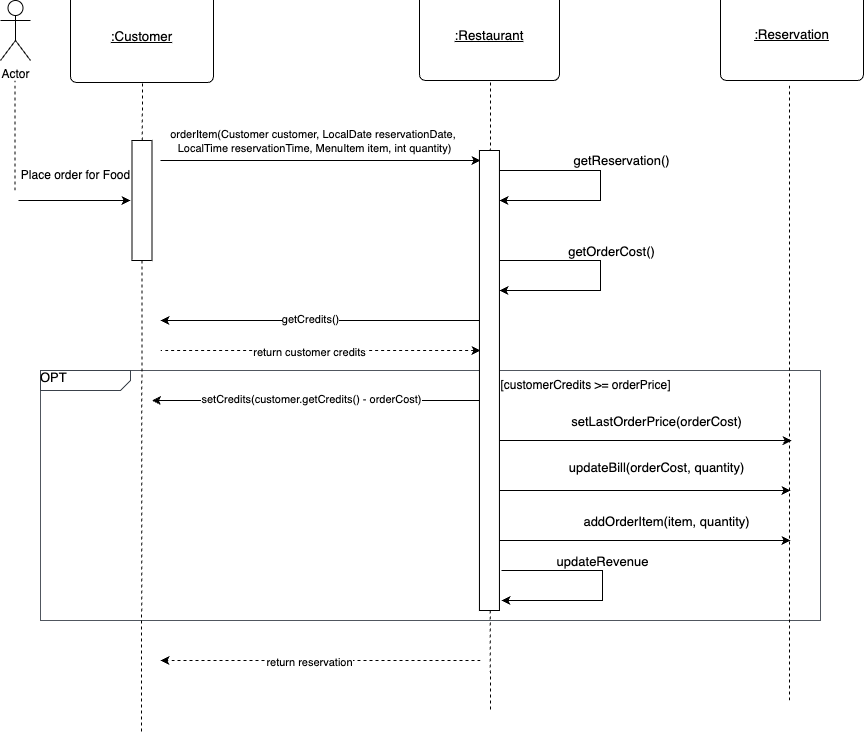

The diagram above was exported from draw.io. Its source (the exported page's mxGraphModel, read from the mxfile embedded in the PNG):
<mxGraphModel dx="3584" dy="840" grid="1" gridSize="10" guides="1" tooltips="1" connect="1" arrows="1" fold="1" page="1" pageScale="1" pageWidth="200" pageHeight="1100" math="0" shadow="0">
  <root>
    <mxCell id="0" />
    <mxCell id="1" parent="0" />
    <mxCell id="xJha6XQL9hRewhc66rn2-28" value="OPT" style="html=1;blockSpacing=1;whiteSpace=wrap;shape=mxgraph.sysml.package2;xSize=90;overflow=fill;fontSize=13;align=left;spacing=0;strokeColor=#3a414a;strokeOpacity=100;fillOpacity=100;rounded=1;absoluteArcSize=1;arcSize=12;fillColor=#ffffff;strokeWidth=0.8;lucidId=PysMCBQMFeyc;" parent="1" vertex="1">
      <mxGeometry x="-2550" y="410" width="780" height="250" as="geometry" />
    </mxCell>
    <mxCell id="xJha6XQL9hRewhc66rn2-32" value="" style="endArrow=classic;html=1;rounded=0;" parent="1" edge="1">
      <mxGeometry width="50" height="50" relative="1" as="geometry">
        <mxPoint x="-2091" y="300" as="sourcePoint" />
        <mxPoint x="-2091" y="330" as="targetPoint" />
        <Array as="points">
          <mxPoint x="-1990" y="300" />
          <mxPoint x="-1990" y="330" />
        </Array>
      </mxGeometry>
    </mxCell>
    <mxCell id="xJha6XQL9hRewhc66rn2-33" value="&lt;div style=&quot;text-align: start;&quot;&gt;&lt;font face=&quot;sans-serif&quot;&gt;&lt;span style=&quot;font-size: 13px;&quot;&gt;getOrderCost()&lt;/span&gt;&lt;/font&gt;&lt;/div&gt;" style="edgeLabel;html=1;align=center;verticalAlign=middle;resizable=0;points=[];" parent="xJha6XQL9hRewhc66rn2-32" connectable="0" vertex="1">
      <mxGeometry x="0.0128" y="3" relative="1" as="geometry">
        <mxPoint x="7" y="-26" as="offset" />
      </mxGeometry>
    </mxCell>
    <mxCell id="xJha6XQL9hRewhc66rn2-34" value="" style="endArrow=classic;html=1;rounded=0;" parent="1" edge="1">
      <mxGeometry width="50" height="50" relative="1" as="geometry">
        <mxPoint x="-2110" y="360" as="sourcePoint" />
        <mxPoint x="-2430" y="360" as="targetPoint" />
      </mxGeometry>
    </mxCell>
    <mxCell id="xJha6XQL9hRewhc66rn2-35" value="getCredits()" style="edgeLabel;html=1;align=center;verticalAlign=middle;resizable=0;points=[];" parent="xJha6XQL9hRewhc66rn2-34" connectable="0" vertex="1">
      <mxGeometry x="0.0694" y="-2" relative="1" as="geometry">
        <mxPoint as="offset" />
      </mxGeometry>
    </mxCell>
    <mxCell id="xJha6XQL9hRewhc66rn2-36" value="" style="endArrow=none;html=1;rounded=0;startArrow=classic;startFill=1;endFill=0;dashed=1;" parent="1" edge="1">
      <mxGeometry width="50" height="50" relative="1" as="geometry">
        <mxPoint x="-2110" y="390" as="sourcePoint" />
        <mxPoint x="-2430" y="390" as="targetPoint" />
      </mxGeometry>
    </mxCell>
    <mxCell id="xJha6XQL9hRewhc66rn2-38" value="return customer credits&lt;span style=&quot;color: rgba(0, 0, 0, 0); font-family: monospace; font-size: 0px; text-align: start; background-color: rgb(251, 251, 251);&quot;&gt;%3CmxGraphModel%3E%3Croot%3E%3CmxCell%20id%3D%220%22%2F%3E%3CmxCell%20id%3D%221%22%20parent%3D%220%22%2F%3E%3CmxCell%20id%3D%222%22%20value%3D%22%22%20style%3D%22endArrow%3Dclassic%3Bhtml%3D1%3Brounded%3D0%3B%22%20edge%3D%221%22%20parent%3D%221%22%3E%3CmxGeometry%20width%3D%2250%22%20height%3D%2250%22%20relative%3D%221%22%20as%3D%22geometry%22%3E%3CmxPoint%20x%3D%22-2110%22%20y%3D%22640%22%20as%3D%22sourcePoint%22%2F%3E%3CmxPoint%20x%3D%22-2430%22%20y%3D%22640%22%20as%3D%22targetPoint%22%2F%3E%3C%2FmxGeometry%3E%3C%2FmxCell%3E%3CmxCell%20id%3D%223%22%20value%3D%22getCredits()%22%20style%3D%22edgeLabel%3Bhtml%3D1%3Balign%3Dcenter%3BverticalAlign%3Dmiddle%3Bresizable%3D0%3Bpoints%3D%5B%5D%3B%22%20vertex%3D%221%22%20connectable%3D%220%22%20parent%3D%222%22%3E%3CmxGeometry%20x%3D%220.0694%22%20y%3D%22-2%22%20relative%3D%221%22%20as%3D%22geometry%22%3E%3CmxPoint%20as%3D%22offset%22%2F%3E%3C%2FmxGeometry%3E%3C%2FmxCell%3E%3C%2Froot%3E%3C%2FmxGraphModel%3Etom&lt;/span&gt;" style="edgeLabel;html=1;align=center;verticalAlign=middle;resizable=0;points=[];" parent="xJha6XQL9hRewhc66rn2-36" connectable="0" vertex="1">
      <mxGeometry x="0.0764" y="1" relative="1" as="geometry">
        <mxPoint as="offset" />
      </mxGeometry>
    </mxCell>
    <mxCell id="xJha6XQL9hRewhc66rn2-41" value="" style="endArrow=classic;html=1;rounded=0;" parent="1" edge="1">
      <mxGeometry width="50" height="50" relative="1" as="geometry">
        <mxPoint x="-2089" y="610" as="sourcePoint" />
        <mxPoint x="-2089" y="640" as="targetPoint" />
        <Array as="points">
          <mxPoint x="-1988" y="610" />
          <mxPoint x="-1988" y="640" />
        </Array>
      </mxGeometry>
    </mxCell>
    <mxCell id="xJha6XQL9hRewhc66rn2-42" value="&lt;span style=&quot;font-family: sans-serif; font-size: 13px; text-align: start;&quot;&gt;updateRevenue&lt;/span&gt;" style="edgeLabel;html=1;align=center;verticalAlign=middle;resizable=0;points=[];" parent="xJha6XQL9hRewhc66rn2-41" connectable="0" vertex="1">
      <mxGeometry x="0.0128" y="3" relative="1" as="geometry">
        <mxPoint x="-4" y="-26" as="offset" />
      </mxGeometry>
    </mxCell>
    <mxCell id="xJha6XQL9hRewhc66rn2-43" value="[customerCredits &amp;gt;= orderPrice]" style="text;html=1;align=center;verticalAlign=middle;resizable=0;points=[];autosize=1;strokeColor=none;fillColor=none;" parent="1" vertex="1">
      <mxGeometry x="-2100" y="410" width="190" height="30" as="geometry" />
    </mxCell>
    <mxCell id="xJha6XQL9hRewhc66rn2-47" value="" style="endArrow=classic;html=1;rounded=0;startArrow=none;startFill=0;endFill=1;dashed=1;" parent="1" edge="1">
      <mxGeometry width="50" height="50" relative="1" as="geometry">
        <mxPoint x="-2110" y="700" as="sourcePoint" />
        <mxPoint x="-2430" y="700" as="targetPoint" />
      </mxGeometry>
    </mxCell>
    <mxCell id="xJha6XQL9hRewhc66rn2-48" value="return reservation" style="edgeLabel;html=1;align=center;verticalAlign=middle;resizable=0;points=[];" parent="xJha6XQL9hRewhc66rn2-47" connectable="0" vertex="1">
      <mxGeometry x="0.0764" y="1" relative="1" as="geometry">
        <mxPoint as="offset" />
      </mxGeometry>
    </mxCell>
    <mxCell id="xJha6XQL9hRewhc66rn2-1" value=":Customer" style="html=1;overflow=block;blockSpacing=1;whiteSpace=wrap;fontSize=13.3;fontStyle=4;align=center;spacing=0;rounded=1;absoluteArcSize=1;arcSize=12;strokeWidth=NaN;" parent="1" vertex="1">
      <mxGeometry x="-2520" y="30" width="143" height="92" as="geometry" />
    </mxCell>
    <mxCell id="xJha6XQL9hRewhc66rn2-2" value=":Restaurant" style="html=1;overflow=block;blockSpacing=1;whiteSpace=wrap;fontSize=13.3;fontStyle=4;align=center;spacing=0;rounded=1;absoluteArcSize=1;arcSize=12;strokeWidth=NaN;" parent="1" vertex="1">
      <mxGeometry x="-2171" y="30" width="139.89" height="90" as="geometry" />
    </mxCell>
    <mxCell id="xJha6XQL9hRewhc66rn2-3" value="" style="endArrow=none;dashed=1;html=1;rounded=0;entryX=0.5;entryY=1;entryDx=0;entryDy=0;" parent="1" source="xJha6XQL9hRewhc66rn2-8" edge="1">
      <mxGeometry width="50" height="50" relative="1" as="geometry">
        <mxPoint x="-2448" y="230" as="sourcePoint" />
        <mxPoint x="-2448" y="120" as="targetPoint" />
      </mxGeometry>
    </mxCell>
    <mxCell id="xJha6XQL9hRewhc66rn2-4" value="" style="endArrow=none;dashed=1;html=1;rounded=0;entryX=0.5;entryY=1;entryDx=0;entryDy=0;" parent="1" source="Dpt1C5nXE6bn2hUQLoPk-4" edge="1">
      <mxGeometry width="50" height="50" relative="1" as="geometry">
        <mxPoint x="-2100" y="122" as="sourcePoint" />
        <mxPoint x="-2100" y="750" as="targetPoint" />
      </mxGeometry>
    </mxCell>
    <mxCell id="xJha6XQL9hRewhc66rn2-5" value=":Reservation" style="html=1;overflow=block;blockSpacing=1;whiteSpace=wrap;fontSize=13.3;fontStyle=4;align=center;spacing=0;rounded=1;absoluteArcSize=1;arcSize=12;strokeWidth=NaN;" parent="1" vertex="1">
      <mxGeometry x="-1870" y="28" width="143" height="92" as="geometry" />
    </mxCell>
    <mxCell id="xJha6XQL9hRewhc66rn2-6" value="Place order for Food" style="text;html=1;align=center;verticalAlign=middle;resizable=0;points=[];autosize=1;strokeColor=none;fillColor=none;" parent="1" vertex="1">
      <mxGeometry x="-2580" y="200" width="130" height="30" as="geometry" />
    </mxCell>
    <mxCell id="DBK4Uuyn_3toA4hJPgsR-1" value="" style="endArrow=none;dashed=1;html=1;rounded=0;entryX=0.5;entryY=1;entryDx=0;entryDy=0;" parent="1" edge="1">
      <mxGeometry width="50" height="50" relative="1" as="geometry">
        <mxPoint x="-2575.5299999999997" y="230" as="sourcePoint" />
        <mxPoint x="-2575.5299999999997" y="120" as="targetPoint" />
      </mxGeometry>
    </mxCell>
    <mxCell id="xJha6XQL9hRewhc66rn2-7" value="" style="endArrow=classic;html=1;rounded=0;" parent="1" edge="1">
      <mxGeometry width="50" height="50" relative="1" as="geometry">
        <mxPoint x="-2572" y="240" as="sourcePoint" />
        <mxPoint x="-2460" y="240" as="targetPoint" />
      </mxGeometry>
    </mxCell>
    <mxCell id="xJha6XQL9hRewhc66rn2-9" value="" style="endArrow=none;dashed=1;html=1;rounded=0;entryX=0.5;entryY=1;entryDx=0;entryDy=0;" parent="1" target="xJha6XQL9hRewhc66rn2-8" edge="1">
      <mxGeometry width="50" height="50" relative="1" as="geometry">
        <mxPoint x="-2448" y="230" as="sourcePoint" />
        <mxPoint x="-2448" y="120" as="targetPoint" />
      </mxGeometry>
    </mxCell>
    <mxCell id="xJha6XQL9hRewhc66rn2-8" value="" style="rounded=0;whiteSpace=wrap;html=1;" parent="1" vertex="1">
      <mxGeometry x="-2458.5" y="180" width="20" height="120" as="geometry" />
    </mxCell>
    <mxCell id="xJha6XQL9hRewhc66rn2-10" value="" style="endArrow=classic;html=1;rounded=0;strokeWidth=1;" parent="1" edge="1">
      <mxGeometry width="50" height="50" relative="1" as="geometry">
        <mxPoint x="-2430" y="200" as="sourcePoint" />
        <mxPoint x="-2110" y="200" as="targetPoint" />
        <Array as="points">
          <mxPoint x="-2430" y="200" />
        </Array>
      </mxGeometry>
    </mxCell>
    <mxCell id="xJha6XQL9hRewhc66rn2-11" value="&lt;span style=&quot;color: rgba(0, 0, 0, 0); font-family: monospace; font-size: 0px; text-align: start; background-color: rgb(251, 251, 251);&quot;&gt;%3CmxGraphModel%3E%3Croot%3E%3CmxCell%20id%3D%220%22%2F%3E%3CmxCell%20id%3D%221%22%20parent%3D%220%22%2F%3E%3CmxCell%20id%3D%222%22%20value%3D%22%22%20style%3D%22rounded%3D0%3BwhiteSpace%3Dwrap%3Bhtml%3D1%3B%22%20vertex%3D%221%22%20parent%3D%221%22%3E%3CmxGeometry%20x%3D%22149.5%22%20y%3D%22360%22%20width%3D%2220%22%20height%3D%22120%22%20as%3D%22geometry%22%2F%3E%3C%2FmxCell%3E%3C%2Froot%3E%3C%2FmxGraphModel%3E&lt;/span&gt;" style="edgeLabel;html=1;align=center;verticalAlign=middle;resizable=0;points=[];" parent="xJha6XQL9hRewhc66rn2-10" connectable="0" vertex="1">
      <mxGeometry x="-0.1304" y="-3" relative="1" as="geometry">
        <mxPoint as="offset" />
      </mxGeometry>
    </mxCell>
    <mxCell id="xJha6XQL9hRewhc66rn2-13" value="orderItem(Customer customer, LocalDate reservationDate,&amp;nbsp;&lt;div&gt;LocalTime reservationTime, MenuItem item, int quantity)&lt;/div&gt;" style="edgeLabel;html=1;align=center;verticalAlign=middle;resizable=0;points=[];" parent="xJha6XQL9hRewhc66rn2-10" connectable="0" vertex="1">
      <mxGeometry x="-0.2542" y="-2" relative="1" as="geometry">
        <mxPoint x="34" y="-22" as="offset" />
      </mxGeometry>
    </mxCell>
    <mxCell id="xJha6XQL9hRewhc66rn2-18" value="" style="endArrow=classic;html=1;rounded=0;" parent="1" edge="1">
      <mxGeometry width="50" height="50" relative="1" as="geometry">
        <mxPoint x="-2091" y="210" as="sourcePoint" />
        <mxPoint x="-2091" y="240" as="targetPoint" />
        <Array as="points">
          <mxPoint x="-1990" y="210" />
          <mxPoint x="-1990" y="240" />
        </Array>
      </mxGeometry>
    </mxCell>
    <mxCell id="xJha6XQL9hRewhc66rn2-19" value="&lt;span style=&quot;font-family: sans-serif; font-size: 13px; text-align: start;&quot;&gt;getReservation()&lt;/span&gt;" style="edgeLabel;html=1;align=center;verticalAlign=middle;resizable=0;points=[];" parent="xJha6XQL9hRewhc66rn2-18" connectable="0" vertex="1">
      <mxGeometry x="0.0128" y="3" relative="1" as="geometry">
        <mxPoint x="17" y="-27" as="offset" />
      </mxGeometry>
    </mxCell>
    <mxCell id="xJha6XQL9hRewhc66rn2-22" value="" style="endArrow=classic;html=1;rounded=0;entryX=0.929;entryY=0.28;entryDx=0;entryDy=0;entryPerimeter=0;" parent="1" edge="1">
      <mxGeometry width="50" height="50" relative="1" as="geometry">
        <mxPoint x="-2099" y="480" as="sourcePoint" />
        <mxPoint x="-1798.8200000000002" y="480" as="targetPoint" />
      </mxGeometry>
    </mxCell>
    <mxCell id="xJha6XQL9hRewhc66rn2-23" value="&lt;span style=&quot;font-family: sans-serif; font-size: 13px; text-align: start;&quot;&gt;setLastOrderPrice(orderCost)&lt;/span&gt;" style="edgeLabel;html=1;align=center;verticalAlign=middle;resizable=0;points=[];" parent="xJha6XQL9hRewhc66rn2-22" connectable="0" vertex="1">
      <mxGeometry x="-0.2063" y="4" relative="1" as="geometry">
        <mxPoint x="45" y="-16" as="offset" />
      </mxGeometry>
    </mxCell>
    <mxCell id="xJha6XQL9hRewhc66rn2-24" value="" style="endArrow=classic;html=1;rounded=0;" parent="1" edge="1">
      <mxGeometry width="50" height="50" relative="1" as="geometry">
        <mxPoint x="-2098" y="530" as="sourcePoint" />
        <mxPoint x="-1800" y="530" as="targetPoint" />
      </mxGeometry>
    </mxCell>
    <mxCell id="xJha6XQL9hRewhc66rn2-25" value="&lt;span style=&quot;font-family: sans-serif; font-size: 13px; text-align: start;&quot;&gt;updateBill(orderCost, quantity)&lt;/span&gt;" style="edgeLabel;html=1;align=center;verticalAlign=middle;resizable=0;points=[];" parent="xJha6XQL9hRewhc66rn2-24" connectable="0" vertex="1">
      <mxGeometry x="-0.2063" y="4" relative="1" as="geometry">
        <mxPoint x="45" y="-20" as="offset" />
      </mxGeometry>
    </mxCell>
    <mxCell id="xJha6XQL9hRewhc66rn2-26" value="" style="endArrow=classic;html=1;rounded=0;" parent="1" edge="1">
      <mxGeometry width="50" height="50" relative="1" as="geometry">
        <mxPoint x="-2098" y="580" as="sourcePoint" />
        <mxPoint x="-1800" y="580" as="targetPoint" />
      </mxGeometry>
    </mxCell>
    <mxCell id="xJha6XQL9hRewhc66rn2-27" value="&lt;span style=&quot;font-family: sans-serif; font-size: 13px; text-align: start;&quot;&gt;addOrderItem(item, quantity)&lt;/span&gt;" style="edgeLabel;html=1;align=center;verticalAlign=middle;resizable=0;points=[];" parent="xJha6XQL9hRewhc66rn2-26" connectable="0" vertex="1">
      <mxGeometry x="-0.2063" y="4" relative="1" as="geometry">
        <mxPoint x="55" y="-16" as="offset" />
      </mxGeometry>
    </mxCell>
    <mxCell id="UcepcgkdybRvKa2mr5uO-1" value="Actor" style="shape=umlActor;verticalLabelPosition=bottom;verticalAlign=top;html=1;outlineConnect=0;" parent="1" vertex="1">
      <mxGeometry x="-2590" y="40" width="30" height="60" as="geometry" />
    </mxCell>
    <mxCell id="pbUu6DtWCvWg-Jal-U1v-2" value="" style="endArrow=none;dashed=1;html=1;rounded=0;entryX=0.5;entryY=1;entryDx=0;entryDy=0;" parent="1" target="xJha6XQL9hRewhc66rn2-8" edge="1">
      <mxGeometry width="50" height="50" relative="1" as="geometry">
        <mxPoint x="-2449" y="771" as="sourcePoint" />
        <mxPoint x="-2449.06" y="310" as="targetPoint" />
      </mxGeometry>
    </mxCell>
    <mxCell id="pbUu6DtWCvWg-Jal-U1v-3" value="" style="endArrow=none;dashed=1;html=1;rounded=0;entryX=0.5;entryY=1;entryDx=0;entryDy=0;" parent="1" edge="1">
      <mxGeometry width="50" height="50" relative="1" as="geometry">
        <mxPoint x="-1801" y="740" as="sourcePoint" />
        <mxPoint x="-1801" y="122" as="targetPoint" />
      </mxGeometry>
    </mxCell>
    <mxCell id="Dpt1C5nXE6bn2hUQLoPk-2" value="" style="endArrow=classic;html=1;rounded=0;entryX=0.128;entryY=0.2;entryDx=0;entryDy=0;entryPerimeter=0;" parent="1" edge="1">
      <mxGeometry width="50" height="50" relative="1" as="geometry">
        <mxPoint x="-2100" y="440" as="sourcePoint" />
        <mxPoint x="-2438.5" y="440" as="targetPoint" />
      </mxGeometry>
    </mxCell>
    <mxCell id="Dpt1C5nXE6bn2hUQLoPk-3" value="setCredits(customer.getCredits() - orderCost)" style="edgeLabel;html=1;align=center;verticalAlign=middle;resizable=0;points=[];" parent="Dpt1C5nXE6bn2hUQLoPk-2" connectable="0" vertex="1">
      <mxGeometry x="0.0931" y="-2" relative="1" as="geometry">
        <mxPoint x="5" as="offset" />
      </mxGeometry>
    </mxCell>
    <mxCell id="Dpt1C5nXE6bn2hUQLoPk-5" value="" style="endArrow=none;dashed=1;html=1;rounded=0;entryX=0.5;entryY=1;entryDx=0;entryDy=0;" parent="1" target="Dpt1C5nXE6bn2hUQLoPk-4" edge="1">
      <mxGeometry width="50" height="50" relative="1" as="geometry">
        <mxPoint x="-2100" y="122" as="sourcePoint" />
        <mxPoint x="-2100" y="750" as="targetPoint" />
      </mxGeometry>
    </mxCell>
    <mxCell id="Dpt1C5nXE6bn2hUQLoPk-4" value="" style="rounded=0;whiteSpace=wrap;html=1;" parent="1" vertex="1">
      <mxGeometry x="-2111.06" y="190" width="20" height="460" as="geometry" />
    </mxCell>
  </root>
</mxGraphModel>